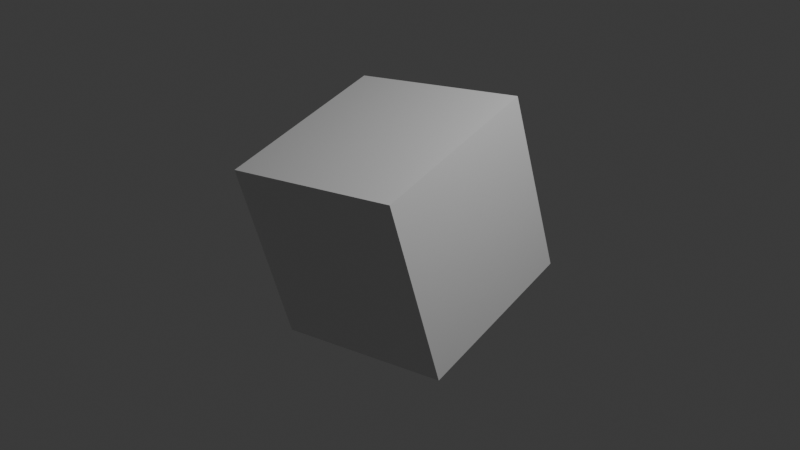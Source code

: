 # Source: arquivo-de-teste.blend  (saved by Blender 4.4.32; exported with 4.5.12 LTS)
import bpy
from mathutils import Matrix  # noqa: F401  (used for matrix-valued properties, if any)

bpy.ops.wm.read_factory_settings(use_empty=True)
scene = bpy.context.scene
scene.name = 'Scene'

# ---- collections
col_collection = bpy.data.collections.new('Collection'); scene.collection.children.link(col_collection)
col_roblox_temp_export = bpy.data.collections.new('Roblox_Temp_Export'); scene.collection.children.link(col_roblox_temp_export)
col_roblox_temp_export_001 = bpy.data.collections.new('Roblox_Temp_Export.001'); scene.collection.children.link(col_roblox_temp_export_001)
col_roblox_temp_export_002 = bpy.data.collections.new('Roblox_Temp_Export.002'); scene.collection.children.link(col_roblox_temp_export_002)
col_roblox_temp_export_003 = bpy.data.collections.new('Roblox_Temp_Export.003'); scene.collection.children.link(col_roblox_temp_export_003)

# ---- materials (node trees are filled in below, after node groups)
mat_material = bpy.data.materials.new('Material')
mat_material.alpha_threshold = 0.0
mat_material.roughness = 0.5
mat_material.line_color = (0.0, 0.0, 0.0, 1.0)

# ---- material node trees
mat_material.use_nodes = True; mat_material.node_tree.nodes.clear()
_N = mat_material.node_tree.nodes; _L = mat_material.node_tree.links
n0 = _N.new('ShaderNodeOutputMaterial'); n0.name = 'Material Output'; n0.location = (300, 300)
n1 = _N.new('ShaderNodeBsdfPrincipled'); n1.name = 'Principled BSDF'; n1.location = (10, 300)
n1.inputs[3].default_value = 1.45
_L.new(n1.outputs[0], n0.inputs[0])
n0.is_active_output = True

# ---- world
world_world = bpy.data.worlds.new('World'); scene.world = world_world
world_world.use_nodes = True; world_world.node_tree.nodes.clear()
_N = world_world.node_tree.nodes; _L = world_world.node_tree.links
n0 = _N.new('ShaderNodeOutputWorld'); n0.name = 'World Output'; n0.location = (300, 300)
n1 = _N.new('ShaderNodeBackground'); n1.name = 'Background'; n1.location = (10, 300)
n1.inputs[0].default_value = (0.05088, 0.05088, 0.05088, 1.0)
_L.new(n1.outputs[0], n0.inputs[0])
n0.is_active_output = True
world_world.color = (0.05088, 0.05088, 0.05088)
world_world.sun_shadow_jitter_overblur = 0.0

# ---- cameras
cam_camera = bpy.data.cameras.new('Camera')
cam_camera.clip_end = 100.0
cam_camera.ortho_scale = 7.314

# ---- lights
light_light = bpy.data.lights.new('Light', 'POINT')
light_light.energy = 1000.0
light_light.shadow_soft_size = 0.1

# ---- meshes
me_cube = bpy.data.meshes.new('Cube')
me_cube.from_pydata([(1.0, 1.0, 1.0), (1.0, 1.0, -1.0), (1.0, -1.0, 1.0), (1.0, -1.0, -1.0), (-1.0, 1.0, 1.0), (-1.0, 1.0, -1.0), (-1.0, -1.0, 1.0), (-1.0, -1.0, -1.0)], [], [(0, 4, 6, 2), (3, 2, 6, 7), (7, 6, 4, 5), (5, 1, 3, 7), (1, 0, 2, 3), (5, 4, 0, 1)])
_uv = me_cube.uv_layers.new(name='UVMap')
_uv.uv.foreach_set('vector', [0.625, 0.5, 0.875, 0.5, 0.875, 0.75, 0.625, 0.75, 0.375, 0.75, 0.625, 0.75, 0.625, 1.0, 0.375, 1.0, 0.375, 0.0, 0.625, 0.0, 0.625, 0.25, 0.375, 0.25, 0.125, 0.5, 0.375, 0.5, 0.375, 0.75, 0.125, 0.75, 0.375, 0.5, 0.625, 0.5, 0.625, 0.75, 0.375, 0.75, 0.375, 0.25, 0.625, 0.25, 0.625, 0.5, 0.375, 0.5])
me_cube.materials.append(mat_material)
me_cube.use_mirror_vertex_groups = False
me_cube.update()

# ---- objects
ob_cube = bpy.data.objects.new('Cube', me_cube)
ob_light = bpy.data.objects.new('Light', light_light)
ob_camera = bpy.data.objects.new('Camera', cam_camera)

# ---- transforms, parenting, visibility, modifiers, constraints
ob_cube.location = (0.0, 0.0, 0.0)
ob_cube.rotation_euler = (0.2238, -0.1147, 0.1129)
ob_cube.lock_rotations_4d = False
ob_cube.empty_display_type = 'ARROWS'
ob_cube.lineart.crease_threshold = 0.0
ob_light.location = (4.076, 1.005, 5.904)
ob_light.rotation_euler = (0.6503, 0.05522, 1.866)
ob_light.lock_rotations_4d = False
ob_light.empty_display_type = 'ARROWS'
ob_light.color = (0.0, 0.0, 0.0, 0.0)
ob_light.lineart.crease_threshold = 0.0
ob_camera.location = (7.359, -6.926, 4.958)
ob_camera.rotation_euler = (1.109, 0.0, 0.8149)
ob_camera.lock_rotations_4d = False
ob_camera.empty_display_type = 'ARROWS'
ob_camera.color = (0.0, 0.0, 0.0, 0.0)
ob_camera.display_type = 'WIRE'
ob_camera.lineart.crease_threshold = 0.0

# ---- collection membership
col_collection.objects.link(ob_cube)
col_collection.objects.link(ob_light)
col_collection.objects.link(ob_camera)

# ---- scene / render settings (as saved in the file)
scene.camera = ob_camera
scene.frame_start = 1; scene.frame_end = 250; scene.frame_set(1)
scene.render.engine = 'BLENDER_EEVEE_NEXT'
bpy.context.view_layer.update()
